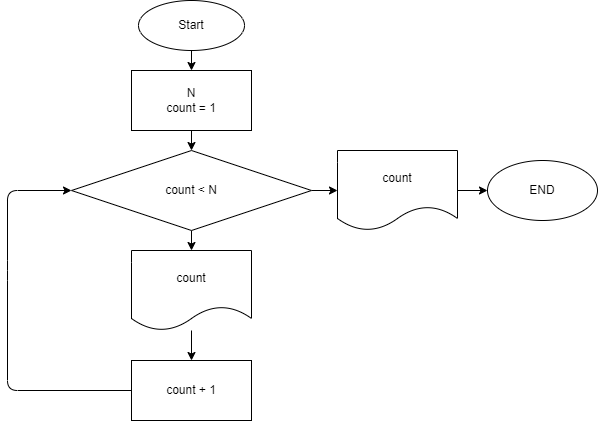

The diagram above was exported from draw.io. Its source (the exported page's mxGraphModel, read from the mxfile embedded in the PNG):
<mxGraphModel dx="1412" dy="572" grid="1" gridSize="10" guides="1" tooltips="1" connect="1" arrows="1" fold="1" page="1" pageScale="1" pageWidth="827" pageHeight="1169" math="0" shadow="0">
  <root>
    <mxCell id="0" />
    <mxCell id="1" parent="0" />
    <mxCell id="4" value="" style="edgeStyle=none;html=1;" parent="1" source="2" target="3" edge="1">
      <mxGeometry relative="1" as="geometry" />
    </mxCell>
    <mxCell id="2" value="Start" style="ellipse;whiteSpace=wrap;html=1;" parent="1" vertex="1">
      <mxGeometry x="361" y="10" width="106" height="50" as="geometry" />
    </mxCell>
    <mxCell id="6" value="" style="edgeStyle=none;html=1;" parent="1" source="3" target="5" edge="1">
      <mxGeometry relative="1" as="geometry" />
    </mxCell>
    <mxCell id="3" value="N&lt;br&gt;count = 1" style="whiteSpace=wrap;html=1;" parent="1" vertex="1">
      <mxGeometry x="354" y="80" width="120" height="60" as="geometry" />
    </mxCell>
    <mxCell id="14" style="edgeStyle=none;html=1;" parent="1" source="5" target="10" edge="1">
      <mxGeometry relative="1" as="geometry" />
    </mxCell>
    <mxCell id="16" value="" style="edgeStyle=none;html=1;" parent="1" source="5" target="15" edge="1">
      <mxGeometry relative="1" as="geometry" />
    </mxCell>
    <mxCell id="5" value="count &amp;lt; N" style="rhombus;whiteSpace=wrap;html=1;" parent="1" vertex="1">
      <mxGeometry x="294" y="160" width="240" height="80" as="geometry" />
    </mxCell>
    <mxCell id="9" style="edgeStyle=none;html=1;entryX=0;entryY=0.5;entryDx=0;entryDy=0;exitX=0;exitY=0.5;exitDx=0;exitDy=0;" parent="1" source="11" target="5" edge="1">
      <mxGeometry relative="1" as="geometry">
        <mxPoint x="240" y="430" as="sourcePoint" />
        <Array as="points">
          <mxPoint x="230" y="400" />
          <mxPoint x="230" y="280" />
          <mxPoint x="230" y="200" />
        </Array>
      </mxGeometry>
    </mxCell>
    <mxCell id="12" value="" style="edgeStyle=none;html=1;" parent="1" source="10" target="11" edge="1">
      <mxGeometry relative="1" as="geometry" />
    </mxCell>
    <mxCell id="10" value="count" style="shape=document;whiteSpace=wrap;html=1;boundedLbl=1;" parent="1" vertex="1">
      <mxGeometry x="354" y="260" width="120" height="80" as="geometry" />
    </mxCell>
    <mxCell id="11" value="count + 1" style="whiteSpace=wrap;html=1;" parent="1" vertex="1">
      <mxGeometry x="354" y="370" width="120" height="60" as="geometry" />
    </mxCell>
    <mxCell id="18" value="" style="edgeStyle=none;html=1;" parent="1" source="15" target="17" edge="1">
      <mxGeometry relative="1" as="geometry" />
    </mxCell>
    <mxCell id="15" value="count" style="shape=document;whiteSpace=wrap;html=1;boundedLbl=1;" parent="1" vertex="1">
      <mxGeometry x="560" y="160" width="120" height="80" as="geometry" />
    </mxCell>
    <mxCell id="17" value="END" style="ellipse;whiteSpace=wrap;html=1;" parent="1" vertex="1">
      <mxGeometry x="710" y="170" width="110" height="60" as="geometry" />
    </mxCell>
  </root>
</mxGraphModel>